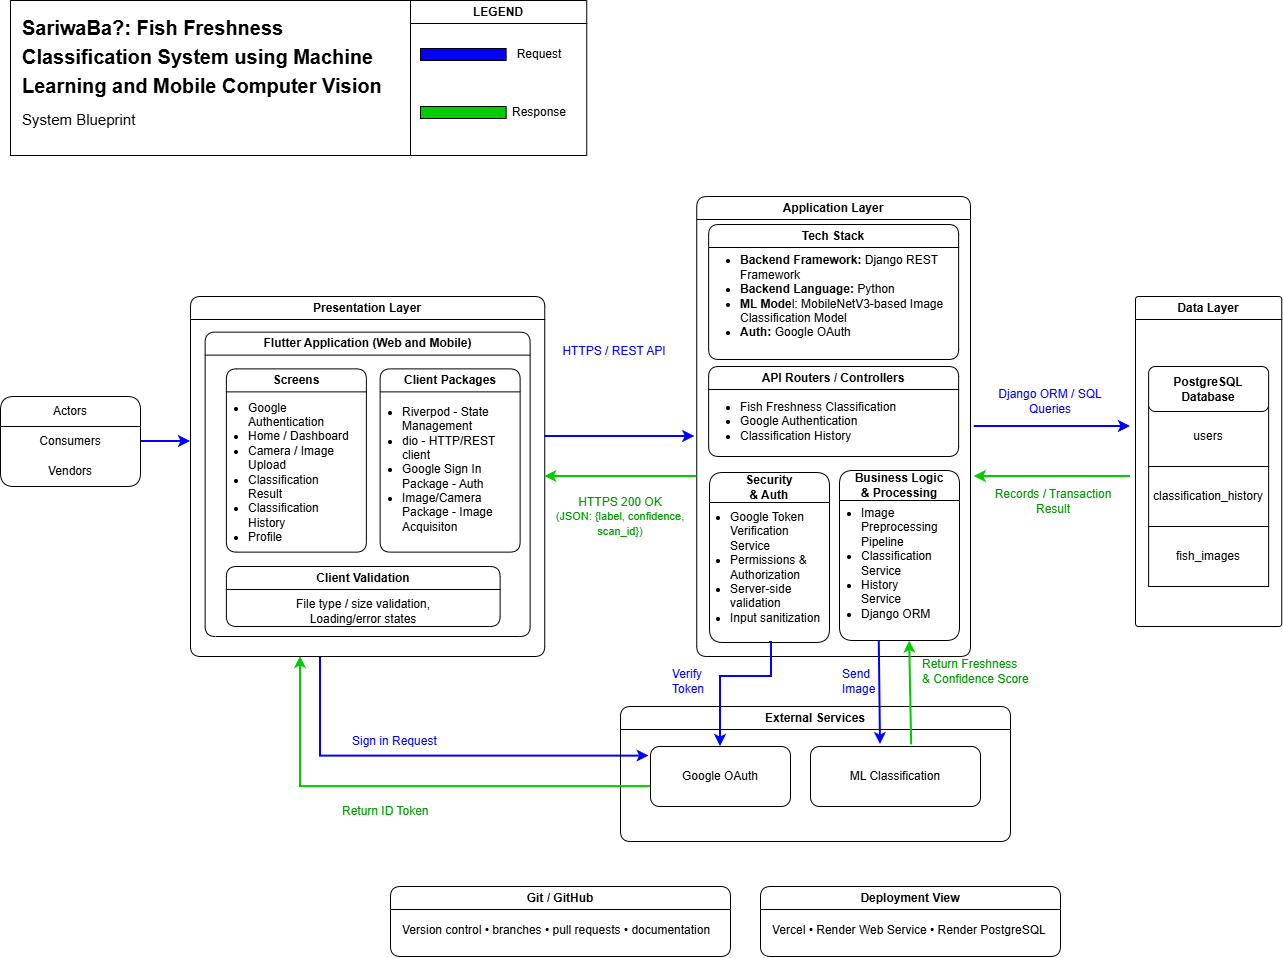

The diagram above was exported from draw.io. Its source (the exported page's mxGraphModel, read from the mxfile embedded in the PNG):
<mxGraphModel dx="1030" dy="630" grid="1" gridSize="10" guides="1" tooltips="1" connect="1" arrows="1" fold="1" page="1" pageScale="1" pageWidth="850" pageHeight="1100" math="0" shadow="0">
  <root>
    <mxCell id="0" />
    <mxCell id="1" parent="0" />
    <mxCell id="LqC-LtFiHcnOaytfjGs8-9" edge="1" parent="1" source="1VULZbZnNLz7aTzVeWMt-8" style="edgeStyle=orthogonalEdgeStyle;rounded=0;orthogonalLoop=1;jettySize=auto;html=1;fillColor=#0050ef;strokeColor=#0000FF;strokeWidth=2;">
      <mxGeometry relative="1" as="geometry">
        <mxPoint x="230" y="475" as="targetPoint" />
      </mxGeometry>
    </mxCell>
    <mxCell id="1VULZbZnNLz7aTzVeWMt-8" parent="1" style="swimlane;fontStyle=0;childLayout=stackLayout;horizontal=1;startSize=30;horizontalStack=0;resizeParent=1;resizeParentMax=0;resizeLast=0;collapsible=1;marginBottom=0;whiteSpace=wrap;html=1;rounded=1;" value="Actors" vertex="1">
      <mxGeometry height="90" width="140" x="40" y="430" as="geometry" />
    </mxCell>
    <mxCell id="1VULZbZnNLz7aTzVeWMt-9" parent="1VULZbZnNLz7aTzVeWMt-8" style="text;strokeColor=none;fillColor=none;align=center;verticalAlign=middle;spacingLeft=4;spacingRight=4;overflow=hidden;points=[[0,0.5],[1,0.5]];portConstraint=eastwest;rotatable=0;whiteSpace=wrap;html=1;" value="Consumers" vertex="1">
      <mxGeometry height="30" width="140" y="30" as="geometry" />
    </mxCell>
    <mxCell id="1VULZbZnNLz7aTzVeWMt-10" parent="1VULZbZnNLz7aTzVeWMt-8" style="text;strokeColor=none;fillColor=none;align=center;verticalAlign=middle;spacingLeft=4;spacingRight=4;overflow=hidden;points=[[0,0.5],[1,0.5]];portConstraint=eastwest;rotatable=0;whiteSpace=wrap;html=1;" value="Vendors" vertex="1">
      <mxGeometry height="30" width="140" y="60" as="geometry" />
    </mxCell>
    <mxCell id="LqC-LtFiHcnOaytfjGs8-94" edge="1" parent="1" source="1VULZbZnNLz7aTzVeWMt-30" style="edgeStyle=orthogonalEdgeStyle;rounded=0;orthogonalLoop=1;jettySize=auto;html=1;fillColor=#008a00;strokeColor=#0000FF;strokeWidth=2;entryX=-0.01;entryY=0.16;entryDx=0;entryDy=0;entryPerimeter=0;" target="LqC-LtFiHcnOaytfjGs8-4">
      <mxGeometry relative="1" as="geometry">
        <Array as="points">
          <mxPoint x="360" y="789.59" />
        </Array>
        <mxPoint x="660" y="790" as="targetPoint" />
      </mxGeometry>
    </mxCell>
    <mxCell id="1VULZbZnNLz7aTzVeWMt-30" parent="1" style="swimlane;whiteSpace=wrap;html=1;rounded=1;" value="Presentation Layer" vertex="1">
      <mxGeometry height="360" width="354.25" x="230" y="330" as="geometry" />
    </mxCell>
    <mxCell id="LqC-LtFiHcnOaytfjGs8-10" parent="1VULZbZnNLz7aTzVeWMt-30" style="swimlane;whiteSpace=wrap;html=1;rounded=1;" value="Flutter Application (Web and Mobile)" vertex="1">
      <mxGeometry height="304.37" width="325" x="14.63" y="35.63" as="geometry" />
    </mxCell>
    <mxCell id="nITXMz_lfuA3XzjNFTPz-1" parent="LqC-LtFiHcnOaytfjGs8-10" style="swimlane;whiteSpace=wrap;html=1;rounded=1;" value="Screens" vertex="1">
      <mxGeometry height="183.25" width="140" x="21.25" y="36.75" as="geometry" />
    </mxCell>
    <mxCell id="nITXMz_lfuA3XzjNFTPz-2" parent="nITXMz_lfuA3XzjNFTPz-1" style="text;html=1;whiteSpace=wrap;strokeColor=none;fillColor=none;align=left;verticalAlign=middle;rounded=0;" value="&lt;ul style=&quot;padding-left: 10px;&quot;&gt;&lt;li&gt;Google Authentication&lt;/li&gt;&lt;li&gt;Home / Dashboard&lt;/li&gt;&lt;li&gt;Camera / Image Upload&lt;/li&gt;&lt;li&gt;Classification Result&lt;/li&gt;&lt;li&gt;Classification History&lt;/li&gt;&lt;li&gt;Profile&lt;/li&gt;&lt;/ul&gt;" vertex="1">
      <mxGeometry height="90" width="120" x="10" y="59" as="geometry" />
    </mxCell>
    <mxCell id="nITXMz_lfuA3XzjNFTPz-3" parent="LqC-LtFiHcnOaytfjGs8-10" style="swimlane;whiteSpace=wrap;html=1;rounded=1;" value="Client Packages" vertex="1">
      <mxGeometry height="183.25" width="140" x="175" y="36.75" as="geometry" />
    </mxCell>
    <mxCell id="nITXMz_lfuA3XzjNFTPz-4" parent="nITXMz_lfuA3XzjNFTPz-3" style="text;html=1;whiteSpace=wrap;strokeColor=none;fillColor=none;align=left;verticalAlign=middle;rounded=0;" value="&lt;ul style=&quot;padding-left: 10px;&quot;&gt;&lt;li&gt;Riverpod - State Management&lt;/li&gt;&lt;li&gt;dio - HTTP/REST client&lt;/li&gt;&lt;li&gt;Google Sign In Package - Auth&lt;/li&gt;&lt;li&gt;Image/Camera Package - Image Acquisiton&lt;/li&gt;&lt;/ul&gt;" vertex="1">
      <mxGeometry height="97" width="120" x="10" y="52" as="geometry" />
    </mxCell>
    <mxCell id="nITXMz_lfuA3XzjNFTPz-5" parent="LqC-LtFiHcnOaytfjGs8-10" style="swimlane;whiteSpace=wrap;html=1;rounded=1;" value="Client Validation" vertex="1">
      <mxGeometry height="60" width="273.75" x="21.25" y="234.37" as="geometry" />
    </mxCell>
    <mxCell id="nITXMz_lfuA3XzjNFTPz-8" parent="nITXMz_lfuA3XzjNFTPz-5" style="text;html=1;whiteSpace=wrap;strokeColor=none;fillColor=none;align=center;verticalAlign=middle;rounded=0;" value="File type / size validation, Loading/error states" vertex="1">
      <mxGeometry height="30" width="210" x="31.879999999999995" y="30" as="geometry" />
    </mxCell>
    <mxCell id="1VULZbZnNLz7aTzVeWMt-37" parent="1" style="swimlane;whiteSpace=wrap;html=1;rounded=1;" value="Application Layer" vertex="1">
      <mxGeometry height="460" width="273.75" x="736.25" y="230" as="geometry" />
    </mxCell>
    <mxCell id="LqC-LtFiHcnOaytfjGs8-12" parent="1VULZbZnNLz7aTzVeWMt-37" style="swimlane;whiteSpace=wrap;html=1;rounded=1;" value="API Routers / Controllers" vertex="1">
      <mxGeometry height="90" width="250" x="11.88" y="170" as="geometry" />
    </mxCell>
    <mxCell id="LqC-LtFiHcnOaytfjGs8-13" parent="LqC-LtFiHcnOaytfjGs8-12" style="text;html=1;whiteSpace=wrap;strokeColor=none;fillColor=none;align=left;verticalAlign=middle;rounded=0;" value="&lt;ul style=&quot;padding-left: 20px;&quot;&gt;&lt;li&gt;Fish Freshness Classification&lt;/li&gt;&lt;li&gt;Google Authentication&lt;/li&gt;&lt;li&gt;Classification History&lt;/li&gt;&lt;/ul&gt;" vertex="1">
      <mxGeometry height="40" width="190" x="10" y="35" as="geometry" />
    </mxCell>
    <mxCell id="LqC-LtFiHcnOaytfjGs8-15" parent="1VULZbZnNLz7aTzVeWMt-37" style="swimlane;whiteSpace=wrap;html=1;startSize=30;rounded=1;" value="Security&lt;div&gt;&amp;amp; Auth&lt;/div&gt;" vertex="1">
      <mxGeometry height="170" width="120" x="12.75" y="276" as="geometry" />
    </mxCell>
    <mxCell id="LqC-LtFiHcnOaytfjGs8-16" parent="LqC-LtFiHcnOaytfjGs8-15" style="text;html=1;whiteSpace=wrap;strokeColor=none;fillColor=none;align=left;verticalAlign=middle;rounded=0;" value="&lt;ul style=&quot;padding-left: 10px;&quot;&gt;&lt;li&gt;Google Token Verification Service&lt;/li&gt;&lt;li&gt;Permissions &amp;amp; Authorization&lt;/li&gt;&lt;li&gt;Server-side validation&lt;/li&gt;&lt;li&gt;Input sanitization&lt;/li&gt;&lt;/ul&gt;" vertex="1">
      <mxGeometry height="123" width="111.25" x="8.75" y="33.5" as="geometry" />
    </mxCell>
    <mxCell id="LqC-LtFiHcnOaytfjGs8-21" parent="1VULZbZnNLz7aTzVeWMt-37" style="swimlane;whiteSpace=wrap;html=1;startSize=30;rounded=1;" value="&lt;font&gt;Business Logic&lt;/font&gt;&lt;div&gt;&lt;font&gt;&amp;amp; Processing&lt;/font&gt;&lt;/div&gt;" vertex="1">
      <mxGeometry height="170" width="120" x="142.75" y="274" as="geometry" />
    </mxCell>
    <mxCell id="LqC-LtFiHcnOaytfjGs8-22" parent="LqC-LtFiHcnOaytfjGs8-21" style="text;html=1;whiteSpace=wrap;strokeColor=none;fillColor=none;align=left;verticalAlign=middle;rounded=0;" value="&lt;ul style=&quot;padding-left: 20px;&quot;&gt;&lt;li&gt;Image Preprocessing Pipeline&lt;br&gt;&lt;/li&gt;&lt;li&gt;Classification Service&lt;br&gt;&lt;/li&gt;&lt;li&gt;History Service&lt;/li&gt;&lt;li&gt;Django ORM&lt;/li&gt;&lt;/ul&gt;" vertex="1">
      <mxGeometry height="155" width="97.5" y="15" as="geometry" />
    </mxCell>
    <mxCell id="YX0r2Ra88gLHyKlR_ZLX-1" parent="1VULZbZnNLz7aTzVeWMt-37" style="swimlane;whiteSpace=wrap;html=1;rounded=1;" value="Tech Stack" vertex="1">
      <mxGeometry height="135" width="250" x="11.88" y="28" as="geometry" />
    </mxCell>
    <mxCell id="YX0r2Ra88gLHyKlR_ZLX-2" parent="YX0r2Ra88gLHyKlR_ZLX-1" style="text;html=1;whiteSpace=wrap;strokeColor=none;fillColor=none;align=left;verticalAlign=middle;rounded=0;" value="&lt;ul style=&quot;padding-left: 20px;&quot;&gt;&lt;li&gt;&lt;strong&gt;Backend Framework:&lt;/strong&gt; Django REST Framework&lt;/li&gt;&lt;li&gt;&lt;strong&gt;Backend Language:&amp;nbsp;&lt;/strong&gt;Python&lt;/li&gt;&lt;li&gt;&lt;b&gt;ML Mode&lt;/b&gt;l: MobileNetV3-based Image Classification Model&lt;/li&gt;&lt;li&gt;&lt;b&gt;Auth:&lt;/b&gt;&amp;nbsp;Google OAuth&lt;/li&gt;&lt;/ul&gt;" vertex="1">
      <mxGeometry height="40" width="230" x="10" y="52" as="geometry" />
    </mxCell>
    <mxCell id="1VULZbZnNLz7aTzVeWMt-55" edge="1" parent="1" style="endArrow=classic;html=1;rounded=0;entryX=1;entryY=0.5;entryDx=0;entryDy=0;fillColor=#008a00;strokeColor=#00CC00;strokeWidth=2;" target="1VULZbZnNLz7aTzVeWMt-30" value="">
      <mxGeometry relative="1" as="geometry">
        <mxPoint x="736.25" y="510" as="sourcePoint" />
        <mxPoint x="430" y="494.58" as="targetPoint" />
      </mxGeometry>
    </mxCell>
    <mxCell id="1VULZbZnNLz7aTzVeWMt-48" edge="1" parent="1" style="endArrow=classic;html=1;rounded=0;fillColor=#0050ef;strokeColor=#0000FF;strokeWidth=2;" value="">
      <mxGeometry relative="1" as="geometry">
        <mxPoint x="584.25" y="470" as="sourcePoint" />
        <mxPoint x="734.25" y="470" as="targetPoint" />
      </mxGeometry>
    </mxCell>
    <mxCell id="LqC-LtFiHcnOaytfjGs8-24" parent="1" style="swimlane;whiteSpace=wrap;html=1;rounded=1;arcSize=5;" value="Data Layer" vertex="1">
      <mxGeometry height="330" width="146.25" x="1175" y="330" as="geometry" />
    </mxCell>
    <mxCell id="LqC-LtFiHcnOaytfjGs8-36" parent="LqC-LtFiHcnOaytfjGs8-24" style="rounded=0;whiteSpace=wrap;html=1;" value="users" vertex="1">
      <mxGeometry height="60" width="120" x="13.129999999999999" y="110" as="geometry" />
    </mxCell>
    <mxCell id="LqC-LtFiHcnOaytfjGs8-37" parent="LqC-LtFiHcnOaytfjGs8-24" style="rounded=0;whiteSpace=wrap;html=1;" value="classification_history" vertex="1">
      <mxGeometry height="60" width="120" x="13.129999999999999" y="170" as="geometry" />
    </mxCell>
    <mxCell id="LqC-LtFiHcnOaytfjGs8-38" parent="LqC-LtFiHcnOaytfjGs8-24" style="rounded=0;whiteSpace=wrap;html=1;" value="fish_images" vertex="1">
      <mxGeometry height="60" width="120" x="13.129999999999999" y="230" as="geometry" />
    </mxCell>
    <mxCell id="LqC-LtFiHcnOaytfjGs8-86" parent="LqC-LtFiHcnOaytfjGs8-24" style="rounded=1;whiteSpace=wrap;html=1;" value="&lt;b&gt;PostgreSQL Database&lt;/b&gt;" vertex="1">
      <mxGeometry height="45" width="120" x="13.13" y="70" as="geometry" />
    </mxCell>
    <mxCell id="LqC-LtFiHcnOaytfjGs8-31" edge="1" parent="1" style="endArrow=classic;html=1;rounded=0;strokeColor=#0000FF;strokeWidth=2;" value="">
      <mxGeometry height="50" relative="1" width="50" as="geometry">
        <mxPoint x="1013.75" y="460" as="sourcePoint" />
        <mxPoint x="1170" y="460" as="targetPoint" />
      </mxGeometry>
    </mxCell>
    <mxCell id="LqC-LtFiHcnOaytfjGs8-32" edge="1" parent="1" style="endArrow=classic;html=1;rounded=0;strokeColor=#00CC00;strokeWidth=2;" value="">
      <mxGeometry height="50" relative="1" width="50" as="geometry">
        <mxPoint x="1170" y="510" as="sourcePoint" />
        <mxPoint x="1013.75" y="510.02" as="targetPoint" />
      </mxGeometry>
    </mxCell>
    <mxCell id="LqC-LtFiHcnOaytfjGs8-33" parent="1" style="text;html=1;whiteSpace=wrap;strokeColor=none;fillColor=none;align=center;verticalAlign=middle;rounded=0;" value="&lt;span style=&quot;color: rgb(0, 0, 255);&quot;&gt;Django ORM / SQL Queries&lt;/span&gt;" vertex="1">
      <mxGeometry height="30" width="140" x="1020" y="420" as="geometry" />
    </mxCell>
    <mxCell id="LqC-LtFiHcnOaytfjGs8-34" parent="1" style="text;html=1;whiteSpace=wrap;strokeColor=none;fillColor=none;align=center;verticalAlign=middle;rounded=0;" value="&lt;span style=&quot;color: rgb(0, 153, 0);&quot;&gt;Records / Transaction Result&lt;/span&gt;" vertex="1">
      <mxGeometry height="30" width="140" x="1023" y="520" as="geometry" />
    </mxCell>
    <mxCell id="LqC-LtFiHcnOaytfjGs8-39" parent="1" style="text;html=1;whiteSpace=wrap;strokeColor=none;fillColor=none;align=center;verticalAlign=middle;rounded=0;" value="&lt;span style=&quot;color: rgb(0, 0, 255);&quot;&gt;HTTPS / REST API&lt;/span&gt;" vertex="1">
      <mxGeometry height="30" width="140" x="584.25" y="370" as="geometry" />
    </mxCell>
    <mxCell id="LqC-LtFiHcnOaytfjGs8-40" parent="1" style="text;html=1;whiteSpace=wrap;strokeColor=none;fillColor=none;align=center;verticalAlign=middle;rounded=0;" value="&lt;span style=&quot;color: rgb(0, 153, 0);&quot;&gt;HTTPS 200 OK&lt;/span&gt;&lt;div&gt;&lt;font style=&quot;font-size: 11px; color: rgb(0, 153, 0);&quot;&gt;(JSON: {label, confidence, scan_id})&lt;/font&gt;&lt;/div&gt;" vertex="1">
      <mxGeometry height="60" width="140" x="590" y="520" as="geometry" />
    </mxCell>
    <mxCell id="LqC-LtFiHcnOaytfjGs8-69" parent="1" style="swimlane;whiteSpace=wrap;html=1;rounded=1;" value="External Services" vertex="1">
      <mxGeometry height="135" width="390" x="660" y="740" as="geometry" />
    </mxCell>
    <mxCell id="LqC-LtFiHcnOaytfjGs8-4" parent="LqC-LtFiHcnOaytfjGs8-69" style="rounded=1;whiteSpace=wrap;html=1;" value="Google OAuth" vertex="1">
      <mxGeometry height="60" width="140" x="30" y="40" as="geometry" />
    </mxCell>
    <mxCell id="LqC-LtFiHcnOaytfjGs8-5" parent="LqC-LtFiHcnOaytfjGs8-69" style="rounded=1;whiteSpace=wrap;html=1;" value="ML Classification" vertex="1">
      <mxGeometry height="60" width="170" x="190" y="40" as="geometry" />
    </mxCell>
    <mxCell id="LqC-LtFiHcnOaytfjGs8-77" edge="1" parent="1" source="LqC-LtFiHcnOaytfjGs8-15" style="edgeStyle=orthogonalEdgeStyle;rounded=0;orthogonalLoop=1;jettySize=auto;html=1;entryX=0.5;entryY=0;entryDx=0;entryDy=0;exitX=0.5;exitY=1;exitDx=0;exitDy=0;strokeColor=#0000FF;strokeWidth=2;" target="LqC-LtFiHcnOaytfjGs8-4">
      <mxGeometry relative="1" as="geometry">
        <Array as="points">
          <mxPoint x="811" y="710" />
          <mxPoint x="760" y="710" />
        </Array>
      </mxGeometry>
    </mxCell>
    <mxCell id="LqC-LtFiHcnOaytfjGs8-79" parent="1" style="text;html=1;whiteSpace=wrap;strokeColor=none;fillColor=none;align=left;verticalAlign=middle;rounded=0;" value="&lt;span style=&quot;color: rgb(0, 0, 255);&quot;&gt;Send Image&lt;/span&gt;" vertex="1">
      <mxGeometry height="70" width="45.25" x="880" y="680" as="geometry" />
    </mxCell>
    <mxCell id="LqC-LtFiHcnOaytfjGs8-80" parent="1" style="text;html=1;whiteSpace=wrap;strokeColor=none;fillColor=none;align=left;verticalAlign=middle;rounded=0;" value="&lt;span style=&quot;color: rgb(0, 0, 255);&quot;&gt;Verify Token&lt;/span&gt;" vertex="1">
      <mxGeometry height="30" width="45.25" x="710" y="700" as="geometry" />
    </mxCell>
    <mxCell id="LqC-LtFiHcnOaytfjGs8-83" parent="1" style="text;html=1;whiteSpace=wrap;strokeColor=none;fillColor=none;align=left;verticalAlign=middle;rounded=0;" value="&lt;span style=&quot;color: rgb(0, 0, 255);&quot;&gt;Sign in Request&lt;/span&gt;" vertex="1">
      <mxGeometry height="30" width="120" x="390" y="760" as="geometry" />
    </mxCell>
    <mxCell id="LqC-LtFiHcnOaytfjGs8-89" edge="1" parent="1" source="LqC-LtFiHcnOaytfjGs8-22" style="endArrow=classic;html=1;rounded=0;exitX=0.408;exitY=1.004;exitDx=0;exitDy=0;exitPerimeter=0;strokeColor=#0000FF;strokeWidth=2;" value="">
      <mxGeometry height="50" relative="1" width="50" as="geometry">
        <mxPoint x="920" y="650" as="sourcePoint" />
        <mxPoint x="920" y="778.02" as="targetPoint" />
      </mxGeometry>
    </mxCell>
    <mxCell id="LqC-LtFiHcnOaytfjGs8-90" edge="1" parent="1" source="LqC-LtFiHcnOaytfjGs8-5" style="endArrow=classic;html=1;rounded=0;entryX=0.72;entryY=1.004;entryDx=0;entryDy=0;entryPerimeter=0;exitX=0.595;exitY=-0.027;exitDx=0;exitDy=0;exitPerimeter=0;strokeColor=#00CC00;strokeWidth=2;" target="LqC-LtFiHcnOaytfjGs8-22" value="">
      <mxGeometry height="50" relative="1" width="50" as="geometry">
        <mxPoint x="950" y="770" as="sourcePoint" />
        <mxPoint x="930" y="832.02" as="targetPoint" />
      </mxGeometry>
    </mxCell>
    <mxCell id="LqC-LtFiHcnOaytfjGs8-91" parent="1" style="text;html=1;whiteSpace=wrap;strokeColor=none;fillColor=none;align=left;verticalAlign=middle;rounded=0;" value="&lt;span style=&quot;color: rgb(0, 153, 0);&quot;&gt;Return Freshness&lt;/span&gt;&lt;div&gt;&lt;span style=&quot;color: rgb(0, 153, 0);&quot;&gt;&amp;amp; Confidence Score&lt;/span&gt;&lt;/div&gt;" vertex="1">
      <mxGeometry height="70" width="120" x="960" y="670" as="geometry" />
    </mxCell>
    <mxCell id="LqC-LtFiHcnOaytfjGs8-92" parent="1" style="text;html=1;whiteSpace=wrap;overflow=hidden;rounded=0;" value="&lt;h1 style=&quot;margin-top: 0px; margin-bottom: 10px;&quot;&gt;&lt;font style=&quot;font-size: 20px;&quot;&gt;SariwaBa?: Fish Freshness Classification System using Machine Learning and Mobile Computer Vision&lt;/font&gt;&lt;/h1&gt;&lt;p&gt;&lt;span style=&quot;font-size: 15px;&quot;&gt;System Blueprint&lt;/span&gt;&lt;/p&gt;" vertex="1">
      <mxGeometry height="123" width="380" x="60" y="40" as="geometry" />
    </mxCell>
    <mxCell id="LqC-LtFiHcnOaytfjGs8-93" edge="1" parent="1" source="LqC-LtFiHcnOaytfjGs8-4" style="edgeStyle=orthogonalEdgeStyle;rounded=0;orthogonalLoop=1;jettySize=auto;html=1;strokeColor=#00CC00;strokeWidth=2;">
      <mxGeometry relative="1" as="geometry">
        <Array as="points">
          <mxPoint x="340" y="820.06" />
        </Array>
        <mxPoint x="340" y="690" as="targetPoint" />
      </mxGeometry>
    </mxCell>
    <mxCell id="LqC-LtFiHcnOaytfjGs8-95" parent="1" style="text;html=1;whiteSpace=wrap;strokeColor=none;fillColor=none;align=left;verticalAlign=middle;rounded=0;" value="&lt;span style=&quot;color: rgb(0, 153, 0);&quot;&gt;Return ID Token&lt;/span&gt;" vertex="1">
      <mxGeometry height="30" width="120" x="380" y="830" as="geometry" />
    </mxCell>
    <mxCell id="LqC-LtFiHcnOaytfjGs8-104" parent="1" style="swimlane;whiteSpace=wrap;html=1;rounded=1;" value="Git / GitHub" vertex="1">
      <mxGeometry height="70" width="340" x="430" y="920" as="geometry" />
    </mxCell>
    <mxCell id="LqC-LtFiHcnOaytfjGs8-105" parent="LqC-LtFiHcnOaytfjGs8-104" style="text;html=1;whiteSpace=wrap;strokeColor=none;fillColor=none;align=left;verticalAlign=middle;rounded=0;" value="Version control • branches • pull requests • documentation" vertex="1">
      <mxGeometry height="30" width="330.37" x="9.63" y="29" as="geometry" />
    </mxCell>
    <mxCell id="LqC-LtFiHcnOaytfjGs8-106" parent="1" style="swimlane;whiteSpace=wrap;html=1;" value="LEGEND" vertex="1">
      <mxGeometry height="155" width="176.25" x="450" y="34" as="geometry" />
    </mxCell>
    <mxCell id="LqC-LtFiHcnOaytfjGs8-109" parent="LqC-LtFiHcnOaytfjGs8-106" style="rounded=0;whiteSpace=wrap;html=1;fillColor=#0000FF;" value="" vertex="1">
      <mxGeometry height="12" width="85.63" x="10" y="48" as="geometry" />
    </mxCell>
    <mxCell id="LqC-LtFiHcnOaytfjGs8-110" parent="LqC-LtFiHcnOaytfjGs8-106" style="rounded=0;whiteSpace=wrap;html=1;fillColor=#00CC00;" value="" vertex="1">
      <mxGeometry height="12" width="85.63" x="10" y="106" as="geometry" />
    </mxCell>
    <mxCell id="LqC-LtFiHcnOaytfjGs8-111" parent="LqC-LtFiHcnOaytfjGs8-106" style="text;html=1;whiteSpace=wrap;strokeColor=none;fillColor=none;align=center;verticalAlign=middle;rounded=0;" value="Response" vertex="1">
      <mxGeometry height="30" width="97.5" x="80" y="97" as="geometry" />
    </mxCell>
    <mxCell id="LqC-LtFiHcnOaytfjGs8-112" parent="LqC-LtFiHcnOaytfjGs8-106" style="text;html=1;whiteSpace=wrap;strokeColor=none;fillColor=none;align=center;verticalAlign=middle;rounded=0;" value="Request" vertex="1">
      <mxGeometry height="30" width="97.5" x="80" y="39" as="geometry" />
    </mxCell>
    <mxCell id="LqC-LtFiHcnOaytfjGs8-113" edge="1" parent="LqC-LtFiHcnOaytfjGs8-106" source="LqC-LtFiHcnOaytfjGs8-109" style="edgeStyle=orthogonalEdgeStyle;rounded=0;orthogonalLoop=1;jettySize=auto;html=1;innerLoopWaypoints=1;exitX=0.5;exitY=1;exitDx=0;exitDy=0;" target="LqC-LtFiHcnOaytfjGs8-109">
      <mxGeometry relative="1" as="geometry" />
    </mxCell>
    <mxCell id="LqC-LtFiHcnOaytfjGs8-103" parent="1" style="rounded=0;whiteSpace=wrap;html=1;fillColor=none;" value="" vertex="1">
      <mxGeometry height="155" width="400" x="50" y="34" as="geometry" />
    </mxCell>
    <mxCell id="nITXMz_lfuA3XzjNFTPz-11" parent="1" style="swimlane;whiteSpace=wrap;html=1;rounded=1;" value="Deployment View" vertex="1">
      <mxGeometry height="70" width="300" x="800" y="920" as="geometry" />
    </mxCell>
    <mxCell id="nITXMz_lfuA3XzjNFTPz-12" parent="nITXMz_lfuA3XzjNFTPz-11" style="text;html=1;whiteSpace=wrap;strokeColor=none;fillColor=none;align=left;verticalAlign=middle;rounded=0;" value="Vercel • Render Web Service • Render PostgreSQL" vertex="1">
      <mxGeometry height="30" width="280.37" x="9.629999999999995" y="29" as="geometry" />
    </mxCell>
  </root>
</mxGraphModel>